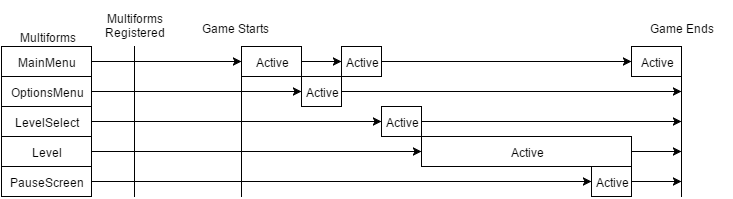

The diagram above was exported from draw.io. Its source (the exported page's mxGraphModel, read from the mxfile embedded in the PNG):
<mxGraphModel dx="880" dy="492" grid="1" gridSize="10" guides="1" tooltips="1" connect="1" arrows="1" fold="1" page="1" pageScale="1" pageWidth="826" pageHeight="1169" background="#ffffff" math="0">
  <root>
    <mxCell id="0" />
    <mxCell id="1" parent="0" />
    <mxCell id="2" value="MainMenu" style="whiteSpace=wrap;html=1;" vertex="1" parent="1">
      <mxGeometry x="60" y="140" width="90" height="30" as="geometry" />
    </mxCell>
    <mxCell id="3" value="OptionsMenu" style="whiteSpace=wrap;html=1;" vertex="1" parent="1">
      <mxGeometry x="60" y="170" width="90" height="30" as="geometry" />
    </mxCell>
    <mxCell id="4" value="LevelSelect" style="whiteSpace=wrap;html=1;" vertex="1" parent="1">
      <mxGeometry x="60" y="200" width="90" height="30" as="geometry" />
    </mxCell>
    <mxCell id="5" value="Level" style="whiteSpace=wrap;html=1;" vertex="1" parent="1">
      <mxGeometry x="60" y="230" width="90" height="30" as="geometry" />
    </mxCell>
    <mxCell id="6" value="PauseScreen" style="whiteSpace=wrap;html=1;" vertex="1" parent="1">
      <mxGeometry x="60" y="260" width="90" height="30" as="geometry" />
    </mxCell>
    <mxCell id="8" value="Multiforms" style="text;html=1;strokeColor=none;fillColor=none;align=center;verticalAlign=middle;whiteSpace=wrap;overflow=hidden;" vertex="1" parent="1">
      <mxGeometry x="68" y="120" width="75" height="20" as="geometry" />
    </mxCell>
    <mxCell id="11" value="" style="endArrow=classic;html=1;exitX=1;exitY=0.5;" edge="1" parent="1" source="2">
      <mxGeometry width="50" height="50" relative="1" as="geometry">
        <mxPoint x="220" y="260" as="sourcePoint" />
        <mxPoint x="300" y="155" as="targetPoint" />
      </mxGeometry>
    </mxCell>
    <mxCell id="12" value="" style="endArrow=classic;html=1;exitX=1;exitY=0.5;entryX=0;entryY=0.5;" edge="1" parent="1" target="24">
      <mxGeometry x="150" y="185" width="50" height="50" as="geometry">
        <mxPoint x="150" y="185" as="sourcePoint" />
        <mxPoint x="300" y="185" as="targetPoint" />
      </mxGeometry>
    </mxCell>
    <mxCell id="13" value="" style="endArrow=classic;html=1;exitX=1;exitY=0.5;entryX=0;entryY=0.5;" edge="1" parent="1" target="28">
      <mxGeometry x="150" y="215" width="50" height="50" as="geometry">
        <mxPoint x="150" y="215" as="sourcePoint" />
        <mxPoint x="300" y="215" as="targetPoint" />
      </mxGeometry>
    </mxCell>
    <mxCell id="14" value="" style="endArrow=classic;html=1;exitX=1;exitY=0.5;entryX=0;entryY=0.5;" edge="1" parent="1" target="29">
      <mxGeometry x="150" y="245" width="50" height="50" as="geometry">
        <mxPoint x="150" y="245" as="sourcePoint" />
        <mxPoint x="300" y="245" as="targetPoint" />
      </mxGeometry>
    </mxCell>
    <mxCell id="15" value="" style="endArrow=classic;html=1;exitX=1;exitY=0.5;entryX=0;entryY=0.5;" edge="1" parent="1" target="30">
      <mxGeometry x="150" y="275" width="50" height="50" as="geometry">
        <mxPoint x="150" y="275" as="sourcePoint" />
        <mxPoint x="300" y="275" as="targetPoint" />
      </mxGeometry>
    </mxCell>
    <mxCell id="16" value="Multiforms Registered" style="text;html=1;strokeColor=none;fillColor=none;align=center;verticalAlign=middle;whiteSpace=wrap;overflow=hidden;" vertex="1" parent="1">
      <mxGeometry x="143" y="95" width="100" height="45" as="geometry" />
    </mxCell>
    <mxCell id="18" value="" style="endArrow=none;html=1;endFill=0;" edge="1" parent="1">
      <mxGeometry width="50" height="50" relative="1" as="geometry">
        <mxPoint x="193" y="140" as="sourcePoint" />
        <mxPoint x="193" y="290" as="targetPoint" />
      </mxGeometry>
    </mxCell>
    <mxCell id="19" value="Game Starts" style="text;html=1;strokeColor=none;fillColor=none;align=center;verticalAlign=middle;whiteSpace=wrap;overflow=hidden;" vertex="1" parent="1">
      <mxGeometry x="243" y="98" width="100" height="45" as="geometry" />
    </mxCell>
    <mxCell id="20" value="" style="endArrow=none;html=1;endFill=0;" edge="1" parent="1">
      <mxGeometry x="300" y="140" width="50" height="50" as="geometry">
        <mxPoint x="300" y="140" as="sourcePoint" />
        <mxPoint x="300" y="290" as="targetPoint" />
      </mxGeometry>
    </mxCell>
    <mxCell id="22" value="Active" style="whiteSpace=wrap;html=1;" vertex="1" parent="1">
      <mxGeometry x="300" y="140" width="60" height="30" as="geometry" />
    </mxCell>
    <mxCell id="24" value="Active" style="whiteSpace=wrap;html=1;" vertex="1" parent="1">
      <mxGeometry x="360" y="170" width="40" height="30" as="geometry" />
    </mxCell>
    <mxCell id="27" value="Active" style="whiteSpace=wrap;html=1;" vertex="1" parent="1">
      <mxGeometry x="400" y="140" width="40" height="30" as="geometry" />
    </mxCell>
    <mxCell id="28" value="Active" style="whiteSpace=wrap;html=1;" vertex="1" parent="1">
      <mxGeometry x="440" y="200" width="40" height="30" as="geometry" />
    </mxCell>
    <mxCell id="29" value="Active" style="whiteSpace=wrap;html=1;" vertex="1" parent="1">
      <mxGeometry x="480" y="230" width="210" height="30" as="geometry" />
    </mxCell>
    <mxCell id="30" value="Active" style="whiteSpace=wrap;html=1;" vertex="1" parent="1">
      <mxGeometry x="650" y="260" width="40" height="30" as="geometry" />
    </mxCell>
    <mxCell id="31" value="Active" style="whiteSpace=wrap;html=1;" vertex="1" parent="1">
      <mxGeometry x="690" y="140" width="50" height="30" as="geometry" />
    </mxCell>
    <mxCell id="32" value="" style="endArrow=none;html=1;endFill=0;exitX=0.5;exitY=1;" edge="1" parent="1" source="33">
      <mxGeometry x="740" y="143" width="50" height="50" as="geometry">
        <mxPoint x="750" y="143" as="sourcePoint" />
        <mxPoint x="740" y="290" as="targetPoint" />
      </mxGeometry>
    </mxCell>
    <mxCell id="33" value="Game Ends" style="text;html=1;strokeColor=none;fillColor=none;align=center;verticalAlign=middle;whiteSpace=wrap;overflow=hidden;" vertex="1" parent="1">
      <mxGeometry x="690" y="98" width="100" height="45" as="geometry" />
    </mxCell>
    <mxCell id="34" value="" style="endArrow=classic;html=1;exitX=1;exitY=0.5;entryX=0;entryY=0.5;" edge="1" parent="1" source="22" target="27">
      <mxGeometry width="50" height="50" relative="1" as="geometry">
        <mxPoint x="10" y="80" as="sourcePoint" />
        <mxPoint x="60" y="30" as="targetPoint" />
      </mxGeometry>
    </mxCell>
    <mxCell id="35" value="" style="endArrow=classic;html=1;exitX=1;exitY=0.5;entryX=0;entryY=0.5;" edge="1" parent="1" source="27" target="31">
      <mxGeometry x="590" y="173" width="50" height="50" as="geometry">
        <mxPoint x="590" y="173" as="sourcePoint" />
        <mxPoint x="630" y="173" as="targetPoint" />
      </mxGeometry>
    </mxCell>
    <mxCell id="38" value="" style="endArrow=classic;html=1;exitX=1;exitY=0.5;" edge="1" parent="1" source="24">
      <mxGeometry width="50" height="50" relative="1" as="geometry">
        <mxPoint x="10" y="80" as="sourcePoint" />
        <mxPoint x="740" y="185" as="targetPoint" />
      </mxGeometry>
    </mxCell>
    <mxCell id="40" value="" style="endArrow=classic;html=1;exitX=1;exitY=0.5;" edge="1" parent="1" source="28">
      <mxGeometry width="50" height="50" relative="1" as="geometry">
        <mxPoint x="10" y="80" as="sourcePoint" />
        <mxPoint x="740" y="215" as="targetPoint" />
      </mxGeometry>
    </mxCell>
    <mxCell id="41" value="" style="endArrow=classic;html=1;exitX=1;exitY=0.5;" edge="1" parent="1" source="29">
      <mxGeometry width="50" height="50" relative="1" as="geometry">
        <mxPoint x="10" y="80" as="sourcePoint" />
        <mxPoint x="740" y="245" as="targetPoint" />
      </mxGeometry>
    </mxCell>
    <mxCell id="42" value="" style="endArrow=classic;html=1;exitX=1;exitY=0.5;" edge="1" parent="1" source="30">
      <mxGeometry width="50" height="50" relative="1" as="geometry">
        <mxPoint x="10" y="80" as="sourcePoint" />
        <mxPoint x="740" y="275" as="targetPoint" />
      </mxGeometry>
    </mxCell>
  </root>
</mxGraphModel>